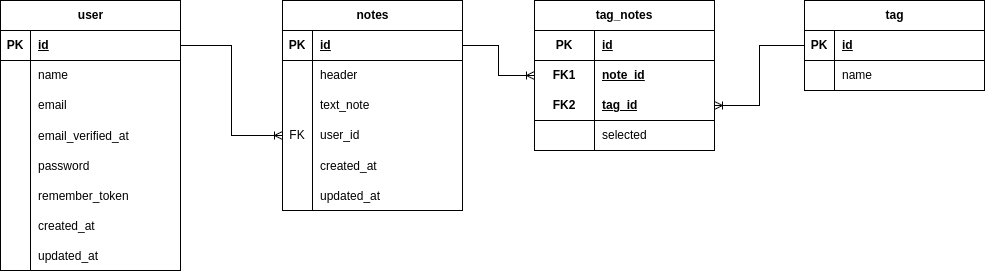

The diagram above was exported from draw.io. Its source (the exported page's mxGraphModel, read from the mxfile embedded in the PNG):
<mxGraphModel dx="1622" dy="1458" grid="0" gridSize="10" guides="1" tooltips="1" connect="1" arrows="1" fold="1" page="0" pageScale="1" pageWidth="827" pageHeight="1169" math="0" shadow="0">
  <root>
    <mxCell id="0" />
    <mxCell id="1" parent="0" />
    <mxCell id="iZ-RtNadHxzrSBaFMnUt-1" value="user" style="shape=table;startSize=30;container=1;collapsible=1;childLayout=tableLayout;fixedRows=1;rowLines=0;fontStyle=1;align=center;resizeLast=1;html=1;" vertex="1" parent="1">
      <mxGeometry x="-262" y="-515" width="180" height="270" as="geometry" />
    </mxCell>
    <mxCell id="iZ-RtNadHxzrSBaFMnUt-2" value="" style="shape=tableRow;horizontal=0;startSize=0;swimlaneHead=0;swimlaneBody=0;fillColor=none;collapsible=0;dropTarget=0;points=[[0,0.5],[1,0.5]];portConstraint=eastwest;top=0;left=0;right=0;bottom=1;" vertex="1" parent="iZ-RtNadHxzrSBaFMnUt-1">
      <mxGeometry y="30" width="180" height="30" as="geometry" />
    </mxCell>
    <mxCell id="iZ-RtNadHxzrSBaFMnUt-3" value="PK" style="shape=partialRectangle;connectable=0;fillColor=none;top=0;left=0;bottom=0;right=0;fontStyle=1;overflow=hidden;whiteSpace=wrap;html=1;" vertex="1" parent="iZ-RtNadHxzrSBaFMnUt-2">
      <mxGeometry width="30" height="30" as="geometry">
        <mxRectangle width="30" height="30" as="alternateBounds" />
      </mxGeometry>
    </mxCell>
    <mxCell id="iZ-RtNadHxzrSBaFMnUt-4" value="id" style="shape=partialRectangle;connectable=0;fillColor=none;top=0;left=0;bottom=0;right=0;align=left;spacingLeft=6;fontStyle=5;overflow=hidden;whiteSpace=wrap;html=1;" vertex="1" parent="iZ-RtNadHxzrSBaFMnUt-2">
      <mxGeometry x="30" width="150" height="30" as="geometry">
        <mxRectangle width="150" height="30" as="alternateBounds" />
      </mxGeometry>
    </mxCell>
    <mxCell id="iZ-RtNadHxzrSBaFMnUt-5" value="" style="shape=tableRow;horizontal=0;startSize=0;swimlaneHead=0;swimlaneBody=0;fillColor=none;collapsible=0;dropTarget=0;points=[[0,0.5],[1,0.5]];portConstraint=eastwest;top=0;left=0;right=0;bottom=0;" vertex="1" parent="iZ-RtNadHxzrSBaFMnUt-1">
      <mxGeometry y="60" width="180" height="30" as="geometry" />
    </mxCell>
    <mxCell id="iZ-RtNadHxzrSBaFMnUt-6" value="" style="shape=partialRectangle;connectable=0;fillColor=none;top=0;left=0;bottom=0;right=0;editable=1;overflow=hidden;whiteSpace=wrap;html=1;" vertex="1" parent="iZ-RtNadHxzrSBaFMnUt-5">
      <mxGeometry width="30" height="30" as="geometry">
        <mxRectangle width="30" height="30" as="alternateBounds" />
      </mxGeometry>
    </mxCell>
    <mxCell id="iZ-RtNadHxzrSBaFMnUt-7" value="name" style="shape=partialRectangle;connectable=0;fillColor=none;top=0;left=0;bottom=0;right=0;align=left;spacingLeft=6;overflow=hidden;whiteSpace=wrap;html=1;" vertex="1" parent="iZ-RtNadHxzrSBaFMnUt-5">
      <mxGeometry x="30" width="150" height="30" as="geometry">
        <mxRectangle width="150" height="30" as="alternateBounds" />
      </mxGeometry>
    </mxCell>
    <mxCell id="iZ-RtNadHxzrSBaFMnUt-8" value="" style="shape=tableRow;horizontal=0;startSize=0;swimlaneHead=0;swimlaneBody=0;fillColor=none;collapsible=0;dropTarget=0;points=[[0,0.5],[1,0.5]];portConstraint=eastwest;top=0;left=0;right=0;bottom=0;" vertex="1" parent="iZ-RtNadHxzrSBaFMnUt-1">
      <mxGeometry y="90" width="180" height="30" as="geometry" />
    </mxCell>
    <mxCell id="iZ-RtNadHxzrSBaFMnUt-9" value="" style="shape=partialRectangle;connectable=0;fillColor=none;top=0;left=0;bottom=0;right=0;editable=1;overflow=hidden;whiteSpace=wrap;html=1;" vertex="1" parent="iZ-RtNadHxzrSBaFMnUt-8">
      <mxGeometry width="30" height="30" as="geometry">
        <mxRectangle width="30" height="30" as="alternateBounds" />
      </mxGeometry>
    </mxCell>
    <mxCell id="iZ-RtNadHxzrSBaFMnUt-10" value="email" style="shape=partialRectangle;connectable=0;fillColor=none;top=0;left=0;bottom=0;right=0;align=left;spacingLeft=6;overflow=hidden;whiteSpace=wrap;html=1;" vertex="1" parent="iZ-RtNadHxzrSBaFMnUt-8">
      <mxGeometry x="30" width="150" height="30" as="geometry">
        <mxRectangle width="150" height="30" as="alternateBounds" />
      </mxGeometry>
    </mxCell>
    <mxCell id="iZ-RtNadHxzrSBaFMnUt-17" value="" style="shape=tableRow;horizontal=0;startSize=0;swimlaneHead=0;swimlaneBody=0;fillColor=none;collapsible=0;dropTarget=0;points=[[0,0.5],[1,0.5]];portConstraint=eastwest;top=0;left=0;right=0;bottom=0;" vertex="1" parent="iZ-RtNadHxzrSBaFMnUt-1">
      <mxGeometry y="120" width="180" height="30" as="geometry" />
    </mxCell>
    <mxCell id="iZ-RtNadHxzrSBaFMnUt-18" value="" style="shape=partialRectangle;connectable=0;fillColor=none;top=0;left=0;bottom=0;right=0;editable=1;overflow=hidden;" vertex="1" parent="iZ-RtNadHxzrSBaFMnUt-17">
      <mxGeometry width="30" height="30" as="geometry">
        <mxRectangle width="30" height="30" as="alternateBounds" />
      </mxGeometry>
    </mxCell>
    <mxCell id="iZ-RtNadHxzrSBaFMnUt-19" value="email_verified_at" style="shape=partialRectangle;connectable=0;fillColor=none;top=0;left=0;bottom=0;right=0;align=left;spacingLeft=6;overflow=hidden;" vertex="1" parent="iZ-RtNadHxzrSBaFMnUt-17">
      <mxGeometry x="30" width="150" height="30" as="geometry">
        <mxRectangle width="150" height="30" as="alternateBounds" />
      </mxGeometry>
    </mxCell>
    <mxCell id="iZ-RtNadHxzrSBaFMnUt-20" value="" style="shape=tableRow;horizontal=0;startSize=0;swimlaneHead=0;swimlaneBody=0;fillColor=none;collapsible=0;dropTarget=0;points=[[0,0.5],[1,0.5]];portConstraint=eastwest;top=0;left=0;right=0;bottom=0;" vertex="1" parent="iZ-RtNadHxzrSBaFMnUt-1">
      <mxGeometry y="150" width="180" height="30" as="geometry" />
    </mxCell>
    <mxCell id="iZ-RtNadHxzrSBaFMnUt-21" value="" style="shape=partialRectangle;connectable=0;fillColor=none;top=0;left=0;bottom=0;right=0;editable=1;overflow=hidden;" vertex="1" parent="iZ-RtNadHxzrSBaFMnUt-20">
      <mxGeometry width="30" height="30" as="geometry">
        <mxRectangle width="30" height="30" as="alternateBounds" />
      </mxGeometry>
    </mxCell>
    <mxCell id="iZ-RtNadHxzrSBaFMnUt-22" value="password" style="shape=partialRectangle;connectable=0;fillColor=none;top=0;left=0;bottom=0;right=0;align=left;spacingLeft=6;overflow=hidden;" vertex="1" parent="iZ-RtNadHxzrSBaFMnUt-20">
      <mxGeometry x="30" width="150" height="30" as="geometry">
        <mxRectangle width="150" height="30" as="alternateBounds" />
      </mxGeometry>
    </mxCell>
    <mxCell id="iZ-RtNadHxzrSBaFMnUt-23" value="" style="shape=tableRow;horizontal=0;startSize=0;swimlaneHead=0;swimlaneBody=0;fillColor=none;collapsible=0;dropTarget=0;points=[[0,0.5],[1,0.5]];portConstraint=eastwest;top=0;left=0;right=0;bottom=0;" vertex="1" parent="iZ-RtNadHxzrSBaFMnUt-1">
      <mxGeometry y="180" width="180" height="30" as="geometry" />
    </mxCell>
    <mxCell id="iZ-RtNadHxzrSBaFMnUt-24" value="" style="shape=partialRectangle;connectable=0;fillColor=none;top=0;left=0;bottom=0;right=0;editable=1;overflow=hidden;" vertex="1" parent="iZ-RtNadHxzrSBaFMnUt-23">
      <mxGeometry width="30" height="30" as="geometry">
        <mxRectangle width="30" height="30" as="alternateBounds" />
      </mxGeometry>
    </mxCell>
    <mxCell id="iZ-RtNadHxzrSBaFMnUt-25" value="remember_token" style="shape=partialRectangle;connectable=0;fillColor=none;top=0;left=0;bottom=0;right=0;align=left;spacingLeft=6;overflow=hidden;" vertex="1" parent="iZ-RtNadHxzrSBaFMnUt-23">
      <mxGeometry x="30" width="150" height="30" as="geometry">
        <mxRectangle width="150" height="30" as="alternateBounds" />
      </mxGeometry>
    </mxCell>
    <mxCell id="iZ-RtNadHxzrSBaFMnUt-26" value="" style="shape=tableRow;horizontal=0;startSize=0;swimlaneHead=0;swimlaneBody=0;fillColor=none;collapsible=0;dropTarget=0;points=[[0,0.5],[1,0.5]];portConstraint=eastwest;top=0;left=0;right=0;bottom=0;" vertex="1" parent="iZ-RtNadHxzrSBaFMnUt-1">
      <mxGeometry y="210" width="180" height="30" as="geometry" />
    </mxCell>
    <mxCell id="iZ-RtNadHxzrSBaFMnUt-27" value="" style="shape=partialRectangle;connectable=0;fillColor=none;top=0;left=0;bottom=0;right=0;editable=1;overflow=hidden;" vertex="1" parent="iZ-RtNadHxzrSBaFMnUt-26">
      <mxGeometry width="30" height="30" as="geometry">
        <mxRectangle width="30" height="30" as="alternateBounds" />
      </mxGeometry>
    </mxCell>
    <mxCell id="iZ-RtNadHxzrSBaFMnUt-28" value="created_at" style="shape=partialRectangle;connectable=0;fillColor=none;top=0;left=0;bottom=0;right=0;align=left;spacingLeft=6;overflow=hidden;" vertex="1" parent="iZ-RtNadHxzrSBaFMnUt-26">
      <mxGeometry x="30" width="150" height="30" as="geometry">
        <mxRectangle width="150" height="30" as="alternateBounds" />
      </mxGeometry>
    </mxCell>
    <mxCell id="iZ-RtNadHxzrSBaFMnUt-82" value="" style="shape=tableRow;horizontal=0;startSize=0;swimlaneHead=0;swimlaneBody=0;fillColor=none;collapsible=0;dropTarget=0;points=[[0,0.5],[1,0.5]];portConstraint=eastwest;top=0;left=0;right=0;bottom=0;" vertex="1" parent="iZ-RtNadHxzrSBaFMnUt-1">
      <mxGeometry y="240" width="180" height="30" as="geometry" />
    </mxCell>
    <mxCell id="iZ-RtNadHxzrSBaFMnUt-83" value="" style="shape=partialRectangle;connectable=0;fillColor=none;top=0;left=0;bottom=0;right=0;editable=1;overflow=hidden;" vertex="1" parent="iZ-RtNadHxzrSBaFMnUt-82">
      <mxGeometry width="30" height="30" as="geometry">
        <mxRectangle width="30" height="30" as="alternateBounds" />
      </mxGeometry>
    </mxCell>
    <mxCell id="iZ-RtNadHxzrSBaFMnUt-84" value="updated_at" style="shape=partialRectangle;connectable=0;fillColor=none;top=0;left=0;bottom=0;right=0;align=left;spacingLeft=6;overflow=hidden;" vertex="1" parent="iZ-RtNadHxzrSBaFMnUt-82">
      <mxGeometry x="30" width="150" height="30" as="geometry">
        <mxRectangle width="150" height="30" as="alternateBounds" />
      </mxGeometry>
    </mxCell>
    <mxCell id="iZ-RtNadHxzrSBaFMnUt-29" value="tag" style="shape=table;startSize=30;container=1;collapsible=1;childLayout=tableLayout;fixedRows=1;rowLines=0;fontStyle=1;align=center;resizeLast=1;html=1;" vertex="1" parent="1">
      <mxGeometry x="542" y="-515" width="180" height="90" as="geometry" />
    </mxCell>
    <mxCell id="iZ-RtNadHxzrSBaFMnUt-30" value="" style="shape=tableRow;horizontal=0;startSize=0;swimlaneHead=0;swimlaneBody=0;fillColor=none;collapsible=0;dropTarget=0;points=[[0,0.5],[1,0.5]];portConstraint=eastwest;top=0;left=0;right=0;bottom=1;" vertex="1" parent="iZ-RtNadHxzrSBaFMnUt-29">
      <mxGeometry y="30" width="180" height="30" as="geometry" />
    </mxCell>
    <mxCell id="iZ-RtNadHxzrSBaFMnUt-31" value="PK" style="shape=partialRectangle;connectable=0;fillColor=none;top=0;left=0;bottom=0;right=0;fontStyle=1;overflow=hidden;whiteSpace=wrap;html=1;" vertex="1" parent="iZ-RtNadHxzrSBaFMnUt-30">
      <mxGeometry width="30" height="30" as="geometry">
        <mxRectangle width="30" height="30" as="alternateBounds" />
      </mxGeometry>
    </mxCell>
    <mxCell id="iZ-RtNadHxzrSBaFMnUt-32" value="id" style="shape=partialRectangle;connectable=0;fillColor=none;top=0;left=0;bottom=0;right=0;align=left;spacingLeft=6;fontStyle=5;overflow=hidden;whiteSpace=wrap;html=1;" vertex="1" parent="iZ-RtNadHxzrSBaFMnUt-30">
      <mxGeometry x="30" width="150" height="30" as="geometry">
        <mxRectangle width="150" height="30" as="alternateBounds" />
      </mxGeometry>
    </mxCell>
    <mxCell id="iZ-RtNadHxzrSBaFMnUt-33" value="" style="shape=tableRow;horizontal=0;startSize=0;swimlaneHead=0;swimlaneBody=0;fillColor=none;collapsible=0;dropTarget=0;points=[[0,0.5],[1,0.5]];portConstraint=eastwest;top=0;left=0;right=0;bottom=0;" vertex="1" parent="iZ-RtNadHxzrSBaFMnUt-29">
      <mxGeometry y="60" width="180" height="30" as="geometry" />
    </mxCell>
    <mxCell id="iZ-RtNadHxzrSBaFMnUt-34" value="" style="shape=partialRectangle;connectable=0;fillColor=none;top=0;left=0;bottom=0;right=0;editable=1;overflow=hidden;whiteSpace=wrap;html=1;" vertex="1" parent="iZ-RtNadHxzrSBaFMnUt-33">
      <mxGeometry width="30" height="30" as="geometry">
        <mxRectangle width="30" height="30" as="alternateBounds" />
      </mxGeometry>
    </mxCell>
    <mxCell id="iZ-RtNadHxzrSBaFMnUt-35" value="name" style="shape=partialRectangle;connectable=0;fillColor=none;top=0;left=0;bottom=0;right=0;align=left;spacingLeft=6;overflow=hidden;whiteSpace=wrap;html=1;" vertex="1" parent="iZ-RtNadHxzrSBaFMnUt-33">
      <mxGeometry x="30" width="150" height="30" as="geometry">
        <mxRectangle width="150" height="30" as="alternateBounds" />
      </mxGeometry>
    </mxCell>
    <mxCell id="iZ-RtNadHxzrSBaFMnUt-42" value="notes" style="shape=table;startSize=30;container=1;collapsible=1;childLayout=tableLayout;fixedRows=1;rowLines=0;fontStyle=1;align=center;resizeLast=1;html=1;" vertex="1" parent="1">
      <mxGeometry x="20" y="-515" width="180" height="210" as="geometry" />
    </mxCell>
    <mxCell id="iZ-RtNadHxzrSBaFMnUt-43" value="" style="shape=tableRow;horizontal=0;startSize=0;swimlaneHead=0;swimlaneBody=0;fillColor=none;collapsible=0;dropTarget=0;points=[[0,0.5],[1,0.5]];portConstraint=eastwest;top=0;left=0;right=0;bottom=1;" vertex="1" parent="iZ-RtNadHxzrSBaFMnUt-42">
      <mxGeometry y="30" width="180" height="30" as="geometry" />
    </mxCell>
    <mxCell id="iZ-RtNadHxzrSBaFMnUt-44" value="PK" style="shape=partialRectangle;connectable=0;fillColor=none;top=0;left=0;bottom=0;right=0;fontStyle=1;overflow=hidden;whiteSpace=wrap;html=1;" vertex="1" parent="iZ-RtNadHxzrSBaFMnUt-43">
      <mxGeometry width="30" height="30" as="geometry">
        <mxRectangle width="30" height="30" as="alternateBounds" />
      </mxGeometry>
    </mxCell>
    <mxCell id="iZ-RtNadHxzrSBaFMnUt-45" value="id" style="shape=partialRectangle;connectable=0;fillColor=none;top=0;left=0;bottom=0;right=0;align=left;spacingLeft=6;fontStyle=5;overflow=hidden;whiteSpace=wrap;html=1;" vertex="1" parent="iZ-RtNadHxzrSBaFMnUt-43">
      <mxGeometry x="30" width="150" height="30" as="geometry">
        <mxRectangle width="150" height="30" as="alternateBounds" />
      </mxGeometry>
    </mxCell>
    <mxCell id="iZ-RtNadHxzrSBaFMnUt-46" value="" style="shape=tableRow;horizontal=0;startSize=0;swimlaneHead=0;swimlaneBody=0;fillColor=none;collapsible=0;dropTarget=0;points=[[0,0.5],[1,0.5]];portConstraint=eastwest;top=0;left=0;right=0;bottom=0;" vertex="1" parent="iZ-RtNadHxzrSBaFMnUt-42">
      <mxGeometry y="60" width="180" height="30" as="geometry" />
    </mxCell>
    <mxCell id="iZ-RtNadHxzrSBaFMnUt-47" value="" style="shape=partialRectangle;connectable=0;fillColor=none;top=0;left=0;bottom=0;right=0;editable=1;overflow=hidden;whiteSpace=wrap;html=1;" vertex="1" parent="iZ-RtNadHxzrSBaFMnUt-46">
      <mxGeometry width="30" height="30" as="geometry">
        <mxRectangle width="30" height="30" as="alternateBounds" />
      </mxGeometry>
    </mxCell>
    <mxCell id="iZ-RtNadHxzrSBaFMnUt-48" value="header" style="shape=partialRectangle;connectable=0;fillColor=none;top=0;left=0;bottom=0;right=0;align=left;spacingLeft=6;overflow=hidden;whiteSpace=wrap;html=1;" vertex="1" parent="iZ-RtNadHxzrSBaFMnUt-46">
      <mxGeometry x="30" width="150" height="30" as="geometry">
        <mxRectangle width="150" height="30" as="alternateBounds" />
      </mxGeometry>
    </mxCell>
    <mxCell id="iZ-RtNadHxzrSBaFMnUt-49" value="" style="shape=tableRow;horizontal=0;startSize=0;swimlaneHead=0;swimlaneBody=0;fillColor=none;collapsible=0;dropTarget=0;points=[[0,0.5],[1,0.5]];portConstraint=eastwest;top=0;left=0;right=0;bottom=0;" vertex="1" parent="iZ-RtNadHxzrSBaFMnUt-42">
      <mxGeometry y="90" width="180" height="30" as="geometry" />
    </mxCell>
    <mxCell id="iZ-RtNadHxzrSBaFMnUt-50" value="" style="shape=partialRectangle;connectable=0;fillColor=none;top=0;left=0;bottom=0;right=0;editable=1;overflow=hidden;whiteSpace=wrap;html=1;" vertex="1" parent="iZ-RtNadHxzrSBaFMnUt-49">
      <mxGeometry width="30" height="30" as="geometry">
        <mxRectangle width="30" height="30" as="alternateBounds" />
      </mxGeometry>
    </mxCell>
    <mxCell id="iZ-RtNadHxzrSBaFMnUt-51" value="text_note" style="shape=partialRectangle;connectable=0;fillColor=none;top=0;left=0;bottom=0;right=0;align=left;spacingLeft=6;overflow=hidden;whiteSpace=wrap;html=1;" vertex="1" parent="iZ-RtNadHxzrSBaFMnUt-49">
      <mxGeometry x="30" width="150" height="30" as="geometry">
        <mxRectangle width="150" height="30" as="alternateBounds" />
      </mxGeometry>
    </mxCell>
    <mxCell id="iZ-RtNadHxzrSBaFMnUt-71" value="" style="shape=tableRow;horizontal=0;startSize=0;swimlaneHead=0;swimlaneBody=0;fillColor=none;collapsible=0;dropTarget=0;points=[[0,0.5],[1,0.5]];portConstraint=eastwest;top=0;left=0;right=0;bottom=0;" vertex="1" parent="iZ-RtNadHxzrSBaFMnUt-42">
      <mxGeometry y="120" width="180" height="30" as="geometry" />
    </mxCell>
    <mxCell id="iZ-RtNadHxzrSBaFMnUt-72" value="FK" style="shape=partialRectangle;connectable=0;fillColor=none;top=0;left=0;bottom=0;right=0;fontStyle=0;overflow=hidden;whiteSpace=wrap;html=1;" vertex="1" parent="iZ-RtNadHxzrSBaFMnUt-71">
      <mxGeometry width="30" height="30" as="geometry">
        <mxRectangle width="30" height="30" as="alternateBounds" />
      </mxGeometry>
    </mxCell>
    <mxCell id="iZ-RtNadHxzrSBaFMnUt-73" value="user_id" style="shape=partialRectangle;connectable=0;fillColor=none;top=0;left=0;bottom=0;right=0;align=left;spacingLeft=6;fontStyle=0;overflow=hidden;whiteSpace=wrap;html=1;" vertex="1" parent="iZ-RtNadHxzrSBaFMnUt-71">
      <mxGeometry x="30" width="150" height="30" as="geometry">
        <mxRectangle width="150" height="30" as="alternateBounds" />
      </mxGeometry>
    </mxCell>
    <mxCell id="iZ-RtNadHxzrSBaFMnUt-75" value="" style="shape=tableRow;horizontal=0;startSize=0;swimlaneHead=0;swimlaneBody=0;fillColor=none;collapsible=0;dropTarget=0;points=[[0,0.5],[1,0.5]];portConstraint=eastwest;top=0;left=0;right=0;bottom=0;" vertex="1" parent="iZ-RtNadHxzrSBaFMnUt-42">
      <mxGeometry y="150" width="180" height="30" as="geometry" />
    </mxCell>
    <mxCell id="iZ-RtNadHxzrSBaFMnUt-76" value="" style="shape=partialRectangle;connectable=0;fillColor=none;top=0;left=0;bottom=0;right=0;editable=1;overflow=hidden;" vertex="1" parent="iZ-RtNadHxzrSBaFMnUt-75">
      <mxGeometry width="30" height="30" as="geometry">
        <mxRectangle width="30" height="30" as="alternateBounds" />
      </mxGeometry>
    </mxCell>
    <mxCell id="iZ-RtNadHxzrSBaFMnUt-77" value="created_at" style="shape=partialRectangle;connectable=0;fillColor=none;top=0;left=0;bottom=0;right=0;align=left;spacingLeft=6;overflow=hidden;" vertex="1" parent="iZ-RtNadHxzrSBaFMnUt-75">
      <mxGeometry x="30" width="150" height="30" as="geometry">
        <mxRectangle width="150" height="30" as="alternateBounds" />
      </mxGeometry>
    </mxCell>
    <mxCell id="iZ-RtNadHxzrSBaFMnUt-79" value="" style="shape=tableRow;horizontal=0;startSize=0;swimlaneHead=0;swimlaneBody=0;fillColor=none;collapsible=0;dropTarget=0;points=[[0,0.5],[1,0.5]];portConstraint=eastwest;top=0;left=0;right=0;bottom=0;" vertex="1" parent="iZ-RtNadHxzrSBaFMnUt-42">
      <mxGeometry y="180" width="180" height="30" as="geometry" />
    </mxCell>
    <mxCell id="iZ-RtNadHxzrSBaFMnUt-80" value="" style="shape=partialRectangle;connectable=0;fillColor=none;top=0;left=0;bottom=0;right=0;editable=1;overflow=hidden;" vertex="1" parent="iZ-RtNadHxzrSBaFMnUt-79">
      <mxGeometry width="30" height="30" as="geometry">
        <mxRectangle width="30" height="30" as="alternateBounds" />
      </mxGeometry>
    </mxCell>
    <mxCell id="iZ-RtNadHxzrSBaFMnUt-81" value="updated_at" style="shape=partialRectangle;connectable=0;fillColor=none;top=0;left=0;bottom=0;right=0;align=left;spacingLeft=6;overflow=hidden;" vertex="1" parent="iZ-RtNadHxzrSBaFMnUt-79">
      <mxGeometry x="30" width="150" height="30" as="geometry">
        <mxRectangle width="150" height="30" as="alternateBounds" />
      </mxGeometry>
    </mxCell>
    <mxCell id="iZ-RtNadHxzrSBaFMnUt-56" value="tag_notes" style="shape=table;startSize=30;container=1;collapsible=1;childLayout=tableLayout;fixedRows=1;rowLines=0;fontStyle=1;align=center;resizeLast=1;html=1;whiteSpace=wrap;" vertex="1" parent="1">
      <mxGeometry x="272" y="-515" width="180" height="150" as="geometry" />
    </mxCell>
    <mxCell id="iZ-RtNadHxzrSBaFMnUt-85" value="" style="shape=tableRow;horizontal=0;startSize=0;swimlaneHead=0;swimlaneBody=0;fillColor=none;collapsible=0;dropTarget=0;points=[[0,0.5],[1,0.5]];portConstraint=eastwest;top=0;left=0;right=0;bottom=1;" vertex="1" parent="iZ-RtNadHxzrSBaFMnUt-56">
      <mxGeometry y="30" width="180" height="30" as="geometry" />
    </mxCell>
    <mxCell id="iZ-RtNadHxzrSBaFMnUt-86" value="PK" style="shape=partialRectangle;connectable=0;fillColor=none;top=0;left=0;bottom=0;right=0;fontStyle=1;overflow=hidden;whiteSpace=wrap;html=1;" vertex="1" parent="iZ-RtNadHxzrSBaFMnUt-85">
      <mxGeometry width="60" height="30" as="geometry">
        <mxRectangle width="60" height="30" as="alternateBounds" />
      </mxGeometry>
    </mxCell>
    <mxCell id="iZ-RtNadHxzrSBaFMnUt-87" value="id" style="shape=partialRectangle;connectable=0;fillColor=none;top=0;left=0;bottom=0;right=0;align=left;spacingLeft=6;fontStyle=5;overflow=hidden;whiteSpace=wrap;html=1;" vertex="1" parent="iZ-RtNadHxzrSBaFMnUt-85">
      <mxGeometry x="60" width="120" height="30" as="geometry">
        <mxRectangle width="120" height="30" as="alternateBounds" />
      </mxGeometry>
    </mxCell>
    <mxCell id="iZ-RtNadHxzrSBaFMnUt-57" value="" style="shape=tableRow;horizontal=0;startSize=0;swimlaneHead=0;swimlaneBody=0;fillColor=none;collapsible=0;dropTarget=0;points=[[0,0.5],[1,0.5]];portConstraint=eastwest;top=0;left=0;right=0;bottom=0;html=1;" vertex="1" parent="iZ-RtNadHxzrSBaFMnUt-56">
      <mxGeometry y="60" width="180" height="30" as="geometry" />
    </mxCell>
    <mxCell id="iZ-RtNadHxzrSBaFMnUt-58" value="FK1" style="shape=partialRectangle;connectable=0;fillColor=none;top=0;left=0;bottom=0;right=0;fontStyle=1;overflow=hidden;html=1;whiteSpace=wrap;" vertex="1" parent="iZ-RtNadHxzrSBaFMnUt-57">
      <mxGeometry width="60" height="30" as="geometry">
        <mxRectangle width="60" height="30" as="alternateBounds" />
      </mxGeometry>
    </mxCell>
    <mxCell id="iZ-RtNadHxzrSBaFMnUt-59" value="note_id" style="shape=partialRectangle;connectable=0;fillColor=none;top=0;left=0;bottom=0;right=0;align=left;spacingLeft=6;fontStyle=5;overflow=hidden;html=1;whiteSpace=wrap;" vertex="1" parent="iZ-RtNadHxzrSBaFMnUt-57">
      <mxGeometry x="60" width="120" height="30" as="geometry">
        <mxRectangle width="120" height="30" as="alternateBounds" />
      </mxGeometry>
    </mxCell>
    <mxCell id="iZ-RtNadHxzrSBaFMnUt-60" value="" style="shape=tableRow;horizontal=0;startSize=0;swimlaneHead=0;swimlaneBody=0;fillColor=none;collapsible=0;dropTarget=0;points=[[0,0.5],[1,0.5]];portConstraint=eastwest;top=0;left=0;right=0;bottom=1;html=1;" vertex="1" parent="iZ-RtNadHxzrSBaFMnUt-56">
      <mxGeometry y="90" width="180" height="30" as="geometry" />
    </mxCell>
    <mxCell id="iZ-RtNadHxzrSBaFMnUt-61" value="FK2" style="shape=partialRectangle;connectable=0;fillColor=none;top=0;left=0;bottom=0;right=0;fontStyle=1;overflow=hidden;html=1;whiteSpace=wrap;" vertex="1" parent="iZ-RtNadHxzrSBaFMnUt-60">
      <mxGeometry width="60" height="30" as="geometry">
        <mxRectangle width="60" height="30" as="alternateBounds" />
      </mxGeometry>
    </mxCell>
    <mxCell id="iZ-RtNadHxzrSBaFMnUt-62" value="tag_id" style="shape=partialRectangle;connectable=0;fillColor=none;top=0;left=0;bottom=0;right=0;align=left;spacingLeft=6;fontStyle=5;overflow=hidden;html=1;whiteSpace=wrap;" vertex="1" parent="iZ-RtNadHxzrSBaFMnUt-60">
      <mxGeometry x="60" width="120" height="30" as="geometry">
        <mxRectangle width="120" height="30" as="alternateBounds" />
      </mxGeometry>
    </mxCell>
    <mxCell id="iZ-RtNadHxzrSBaFMnUt-63" value="" style="shape=tableRow;horizontal=0;startSize=0;swimlaneHead=0;swimlaneBody=0;fillColor=none;collapsible=0;dropTarget=0;points=[[0,0.5],[1,0.5]];portConstraint=eastwest;top=0;left=0;right=0;bottom=0;html=1;" vertex="1" parent="iZ-RtNadHxzrSBaFMnUt-56">
      <mxGeometry y="120" width="180" height="30" as="geometry" />
    </mxCell>
    <mxCell id="iZ-RtNadHxzrSBaFMnUt-64" value="" style="shape=partialRectangle;connectable=0;fillColor=none;top=0;left=0;bottom=0;right=0;editable=1;overflow=hidden;html=1;whiteSpace=wrap;" vertex="1" parent="iZ-RtNadHxzrSBaFMnUt-63">
      <mxGeometry width="60" height="30" as="geometry">
        <mxRectangle width="60" height="30" as="alternateBounds" />
      </mxGeometry>
    </mxCell>
    <mxCell id="iZ-RtNadHxzrSBaFMnUt-65" value="selected" style="shape=partialRectangle;connectable=0;fillColor=none;top=0;left=0;bottom=0;right=0;align=left;spacingLeft=6;overflow=hidden;html=1;whiteSpace=wrap;" vertex="1" parent="iZ-RtNadHxzrSBaFMnUt-63">
      <mxGeometry x="60" width="120" height="30" as="geometry">
        <mxRectangle width="120" height="30" as="alternateBounds" />
      </mxGeometry>
    </mxCell>
    <mxCell id="iZ-RtNadHxzrSBaFMnUt-69" style="edgeStyle=orthogonalEdgeStyle;rounded=0;orthogonalLoop=1;jettySize=auto;html=1;entryX=1;entryY=0.5;entryDx=0;entryDy=0;endArrow=ERoneToMany;endFill=0;exitX=0;exitY=0.5;exitDx=0;exitDy=0;" edge="1" parent="1" source="iZ-RtNadHxzrSBaFMnUt-30" target="iZ-RtNadHxzrSBaFMnUt-60">
      <mxGeometry relative="1" as="geometry" />
    </mxCell>
    <mxCell id="iZ-RtNadHxzrSBaFMnUt-70" style="edgeStyle=orthogonalEdgeStyle;rounded=0;orthogonalLoop=1;jettySize=auto;html=1;entryX=0;entryY=0.5;entryDx=0;entryDy=0;endArrow=ERoneToMany;endFill=0;" edge="1" parent="1" source="iZ-RtNadHxzrSBaFMnUt-43" target="iZ-RtNadHxzrSBaFMnUt-57">
      <mxGeometry relative="1" as="geometry" />
    </mxCell>
    <mxCell id="iZ-RtNadHxzrSBaFMnUt-74" style="edgeStyle=orthogonalEdgeStyle;rounded=0;orthogonalLoop=1;jettySize=auto;html=1;entryX=0;entryY=0.5;entryDx=0;entryDy=0;endArrow=ERoneToMany;endFill=0;" edge="1" parent="1" source="iZ-RtNadHxzrSBaFMnUt-2" target="iZ-RtNadHxzrSBaFMnUt-71">
      <mxGeometry relative="1" as="geometry" />
    </mxCell>
  </root>
</mxGraphModel>